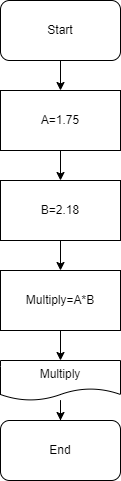

The diagram above was exported from draw.io. Its source (the exported page's mxGraphModel, read from the mxfile embedded in the PNG):
<mxGraphModel dx="1050" dy="530" grid="1" gridSize="10" guides="1" tooltips="1" connect="1" arrows="1" fold="1" page="1" pageScale="1" pageWidth="850" pageHeight="1100" math="0" shadow="0">
  <root>
    <mxCell id="0" />
    <mxCell id="1" parent="0" />
    <mxCell id="fA73FXjlmr94fx4LDctf-5" value="" style="edgeStyle=orthogonalEdgeStyle;rounded=0;orthogonalLoop=1;jettySize=auto;html=1;" edge="1" parent="1" source="fA73FXjlmr94fx4LDctf-1" target="fA73FXjlmr94fx4LDctf-4">
      <mxGeometry relative="1" as="geometry" />
    </mxCell>
    <mxCell id="fA73FXjlmr94fx4LDctf-1" value="Start" style="rounded=1;whiteSpace=wrap;html=1;" vertex="1" parent="1">
      <mxGeometry x="365" y="80" width="120" height="60" as="geometry" />
    </mxCell>
    <mxCell id="fA73FXjlmr94fx4LDctf-7" value="" style="edgeStyle=orthogonalEdgeStyle;rounded=0;orthogonalLoop=1;jettySize=auto;html=1;" edge="1" parent="1" source="fA73FXjlmr94fx4LDctf-4" target="fA73FXjlmr94fx4LDctf-6">
      <mxGeometry relative="1" as="geometry" />
    </mxCell>
    <mxCell id="fA73FXjlmr94fx4LDctf-4" value="A=1.75" style="rounded=0;whiteSpace=wrap;html=1;" vertex="1" parent="1">
      <mxGeometry x="365" y="170" width="120" height="60" as="geometry" />
    </mxCell>
    <mxCell id="fA73FXjlmr94fx4LDctf-11" value="" style="edgeStyle=orthogonalEdgeStyle;rounded=0;orthogonalLoop=1;jettySize=auto;html=1;" edge="1" parent="1" source="fA73FXjlmr94fx4LDctf-6" target="fA73FXjlmr94fx4LDctf-10">
      <mxGeometry relative="1" as="geometry" />
    </mxCell>
    <mxCell id="fA73FXjlmr94fx4LDctf-6" value="B=2.18" style="whiteSpace=wrap;html=1;rounded=0;" vertex="1" parent="1">
      <mxGeometry x="365" y="260" width="120" height="60" as="geometry" />
    </mxCell>
    <mxCell id="fA73FXjlmr94fx4LDctf-13" value="" style="edgeStyle=orthogonalEdgeStyle;rounded=0;orthogonalLoop=1;jettySize=auto;html=1;" edge="1" parent="1" source="fA73FXjlmr94fx4LDctf-10" target="fA73FXjlmr94fx4LDctf-12">
      <mxGeometry relative="1" as="geometry" />
    </mxCell>
    <mxCell id="fA73FXjlmr94fx4LDctf-10" value="Multiply=A*B" style="whiteSpace=wrap;html=1;rounded=0;" vertex="1" parent="1">
      <mxGeometry x="365" y="350" width="120" height="60" as="geometry" />
    </mxCell>
    <mxCell id="fA73FXjlmr94fx4LDctf-15" value="" style="edgeStyle=orthogonalEdgeStyle;rounded=0;orthogonalLoop=1;jettySize=auto;html=1;" edge="1" parent="1" source="fA73FXjlmr94fx4LDctf-12" target="fA73FXjlmr94fx4LDctf-14">
      <mxGeometry relative="1" as="geometry" />
    </mxCell>
    <mxCell id="fA73FXjlmr94fx4LDctf-12" value="Multiply" style="shape=document;whiteSpace=wrap;html=1;boundedLbl=1;rounded=0;" vertex="1" parent="1">
      <mxGeometry x="365" y="440" width="120" height="40" as="geometry" />
    </mxCell>
    <mxCell id="fA73FXjlmr94fx4LDctf-14" value="End" style="rounded=1;whiteSpace=wrap;html=1;" vertex="1" parent="1">
      <mxGeometry x="365" y="500" width="120" height="60" as="geometry" />
    </mxCell>
  </root>
</mxGraphModel>